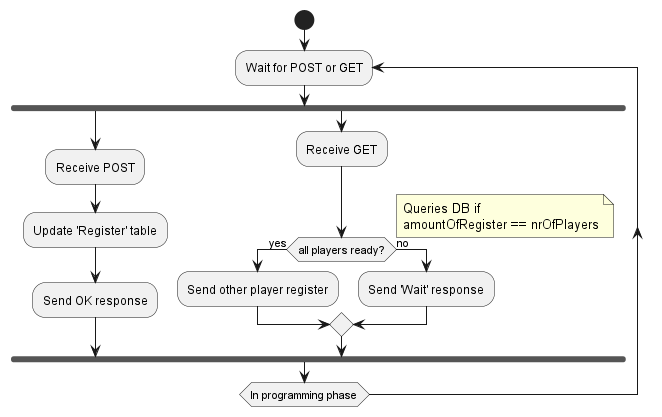

The diagram above was rendered by PlantUML. Its source (embedded in the PNG):
@startuml

start

repeat:Wait for POST or GET;

fork
    :Receive POST;
    :Update 'Register' table;
    :Send OK response;
fork again
    :Receive GET;
    if(all players ready?) then (yes)
        note right
            Queries DB if 
            amountOfRegister == nrOfPlayers
        end note
        :Send other player register;
    else (no)
        :Send 'Wait' response;
    endif
end fork
repeat while (In programming phase)
@enduml